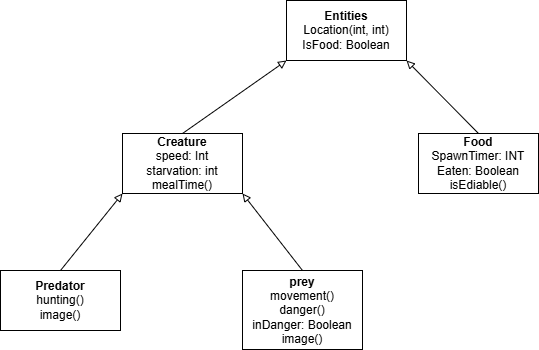

The diagram above was exported from draw.io. Its source (the exported page's mxGraphModel, read from the mxfile embedded in the PNG):
<mxGraphModel dx="1030" dy="562" grid="0" gridSize="10" guides="1" tooltips="1" connect="1" arrows="1" fold="1" page="1" pageScale="1" pageWidth="850" pageHeight="1100" math="0" shadow="0">
  <root>
    <mxCell id="0" />
    <mxCell id="1" parent="0" />
    <mxCell id="7f_bnWKHntj-AM78w669-1" parent="1" style="rounded=0;whiteSpace=wrap;html=1;" value="&lt;b&gt;Creature&lt;/b&gt;&lt;div&gt;speed: Int&lt;br&gt;&lt;span style=&quot;background-color: transparent; color: light-dark(rgb(0, 0, 0), rgb(255, 255, 255));&quot;&gt;starvation: int&lt;/span&gt;&lt;/div&gt;&lt;div&gt;mealTime()&lt;/div&gt;" vertex="1">
      <mxGeometry height="60" width="120" x="136" y="223" as="geometry" />
    </mxCell>
    <mxCell id="7f_bnWKHntj-AM78w669-2" parent="1" style="rounded=0;whiteSpace=wrap;html=1;" value="&lt;b&gt;Predator&lt;/b&gt;&lt;div&gt;hunting()&lt;/div&gt;&lt;div&gt;image()&lt;/div&gt;" vertex="1">
      <mxGeometry height="60" width="120" x="14" y="360" as="geometry" />
    </mxCell>
    <mxCell id="7f_bnWKHntj-AM78w669-3" parent="1" style="rounded=0;whiteSpace=wrap;html=1;" value="&lt;b&gt;prey&lt;/b&gt;&lt;div&gt;movement()&lt;/div&gt;&lt;div&gt;danger()&lt;/div&gt;&lt;div&gt;inDanger: Boolean&lt;/div&gt;&lt;div&gt;image()&lt;/div&gt;" vertex="1">
      <mxGeometry height="79" width="120" x="256" y="360" as="geometry" />
    </mxCell>
    <mxCell id="7f_bnWKHntj-AM78w669-4" edge="1" parent="1" source="7f_bnWKHntj-AM78w669-2" style="endArrow=block;html=1;rounded=0;entryX=0;entryY=1;entryDx=0;entryDy=0;exitX=0.5;exitY=0;exitDx=0;exitDy=0;endFill=0;" target="7f_bnWKHntj-AM78w669-1" value="">
      <mxGeometry height="50" relative="1" width="50" as="geometry">
        <mxPoint x="65" y="354" as="sourcePoint" />
        <mxPoint x="115" y="304" as="targetPoint" />
      </mxGeometry>
    </mxCell>
    <mxCell id="7f_bnWKHntj-AM78w669-6" edge="1" parent="1" source="7f_bnWKHntj-AM78w669-3" style="endArrow=block;html=1;rounded=0;entryX=1;entryY=1;entryDx=0;entryDy=0;exitX=0.5;exitY=0;exitDx=0;exitDy=0;endFill=0;" target="7f_bnWKHntj-AM78w669-1" value="">
      <mxGeometry height="50" relative="1" width="50" as="geometry">
        <mxPoint x="283" y="332" as="sourcePoint" />
        <mxPoint x="333" y="282" as="targetPoint" />
      </mxGeometry>
    </mxCell>
    <mxCell id="7f_bnWKHntj-AM78w669-7" edge="1" parent="1" source="7f_bnWKHntj-AM78w669-1" style="endArrow=block;html=1;rounded=0;exitX=0.5;exitY=0;exitDx=0;exitDy=0;endFill=0;" value="">
      <mxGeometry height="50" relative="1" width="50" as="geometry">
        <mxPoint x="200" y="222" as="sourcePoint" />
        <mxPoint x="300" y="150" as="targetPoint" />
      </mxGeometry>
    </mxCell>
    <mxCell id="7f_bnWKHntj-AM78w669-8" parent="1" style="rounded=0;whiteSpace=wrap;html=1;" value="&lt;b&gt;Entities&lt;/b&gt;&lt;div&gt;Location(int, int)&lt;/div&gt;&lt;div&gt;IsFood: Boolean&lt;/div&gt;" vertex="1">
      <mxGeometry height="60" width="120" x="300" y="90" as="geometry" />
    </mxCell>
    <mxCell id="7f_bnWKHntj-AM78w669-9" parent="1" style="rounded=0;whiteSpace=wrap;html=1;" value="&lt;b&gt;Food&lt;/b&gt;&lt;div&gt;SpawnTimer: INT&lt;/div&gt;&lt;div&gt;Eaten: Boolean&lt;/div&gt;&lt;div&gt;isEdiable()&lt;/div&gt;" vertex="1">
      <mxGeometry height="60" width="120" x="432" y="223" as="geometry" />
    </mxCell>
    <mxCell id="7f_bnWKHntj-AM78w669-10" edge="1" parent="1" source="7f_bnWKHntj-AM78w669-9" style="endArrow=block;html=1;rounded=0;entryX=1;entryY=1;entryDx=0;entryDy=0;exitX=0.5;exitY=0;exitDx=0;exitDy=0;endFill=0;" target="7f_bnWKHntj-AM78w669-8" value="">
      <mxGeometry height="50" relative="1" width="50" as="geometry">
        <mxPoint x="419" y="213" as="sourcePoint" />
        <mxPoint x="469" y="163" as="targetPoint" />
      </mxGeometry>
    </mxCell>
  </root>
</mxGraphModel>